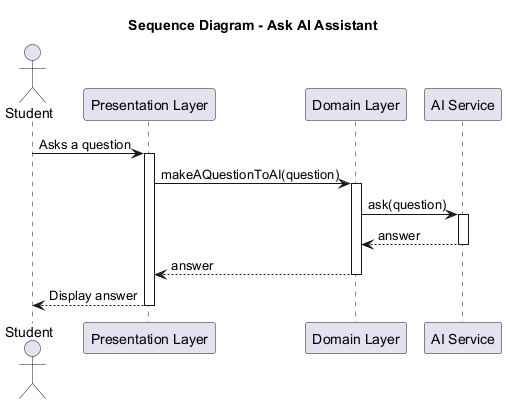

The diagram above was rendered by PlantUML. Its source (embedded in the PNG):
@startuml
title Sequence Diagram - Ask AI Assistant

actor Student
participant "Presentation Layer" as UI
participant "Domain Layer" as Domain
participant "AI Service" as AIService

Student -> UI: Asks a question
activate UI

UI -> Domain: makeAQuestionToAI(question)
activate Domain

Domain -> AIService: ask(question)
activate AIService
AIService --> Domain: answer
deactivate AIService

Domain --> UI: answer
deactivate Domain

UI --> Student: Display answer
deactivate UI

@enduml